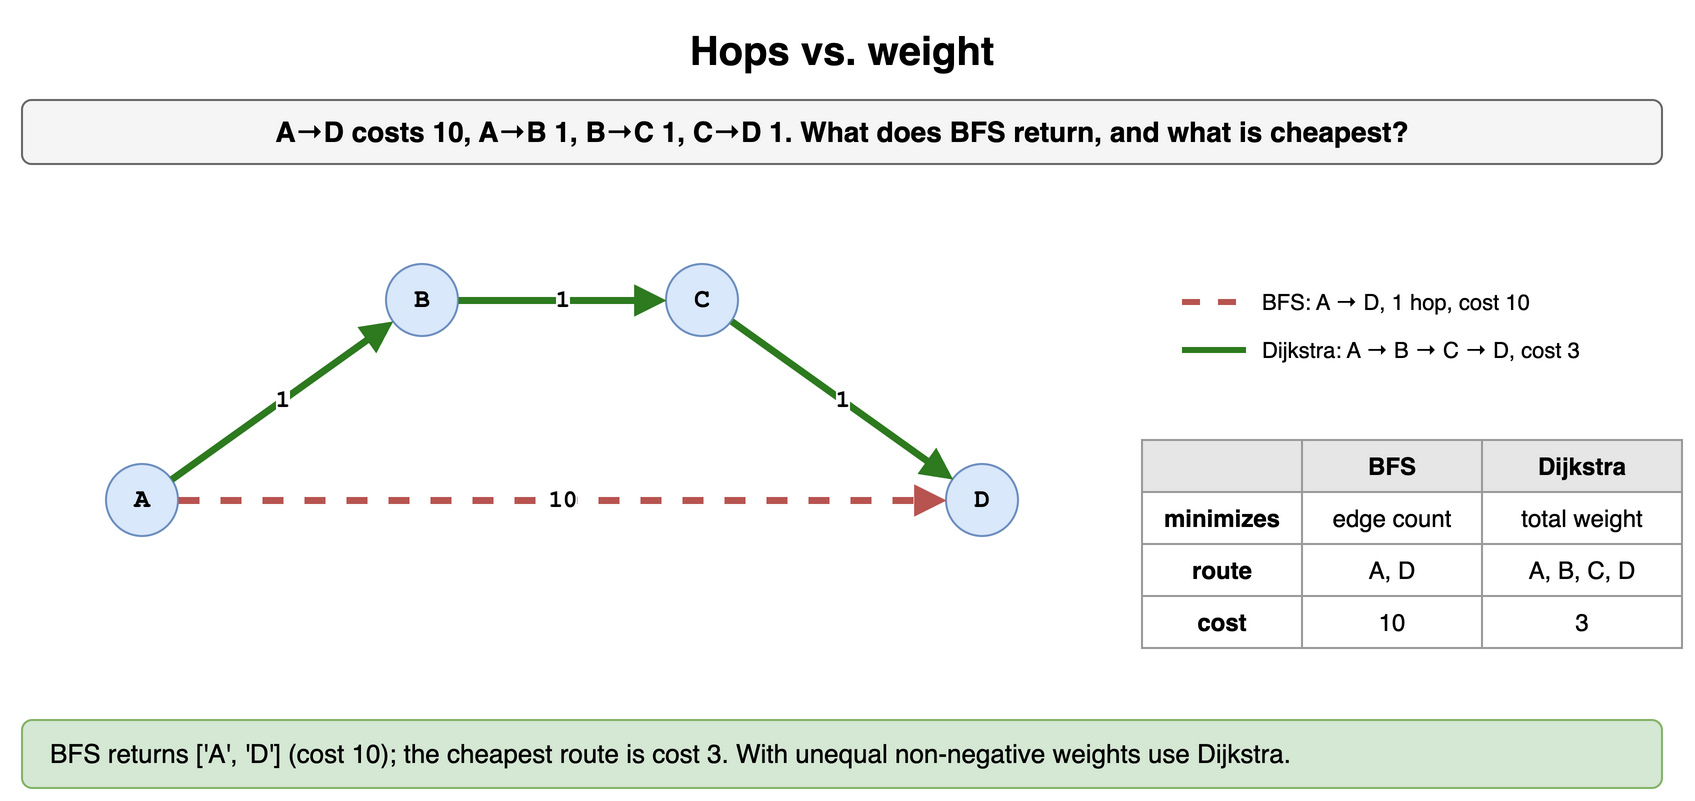

The diagram above was exported from draw.io. Its source (the exported page's mxGraphModel, read from the mxfile embedded in the PNG):
<mxGraphModel dx="900" dy="410" grid="1" gridSize="10" guides="1" tooltips="1" connect="1" arrows="1" fold="1" page="1" pageScale="1" pageWidth="900" pageHeight="410" math="0" shadow="0">
  <root>
    <mxCell id="0" />
    <mxCell id="1" parent="0" />
    <mxCell id="d141" value="Hops vs. weight" style="text;html=1;align=center;verticalAlign=middle;whiteSpace=wrap;fontSize=20;fontStyle=1;" vertex="1" parent="1">
      <mxGeometry x="40" y="10" width="820" height="30" as="geometry" />
    </mxCell>
    <mxCell id="d142" value="A→D costs 10, A→B 1, B→C 1, C→D 1. What does BFS return, and what is cheapest?" style="rounded=1;whiteSpace=wrap;html=1;fillColor=#f5f5f5;strokeColor=#666666;fontStyle=1;fontSize=14;" vertex="1" parent="1">
      <mxGeometry x="40" y="50" width="820" height="32" as="geometry" />
    </mxCell>
    <mxCell id="d143" value="A" style="ellipse;whiteSpace=wrap;html=1;fontStyle=1;fontSize=13;fontFamily=Courier New;fillColor=#dae8fc;strokeColor=#6c8ebf;" vertex="1" parent="1">
      <mxGeometry x="82.0" y="232.0" width="36" height="36" as="geometry" />
    </mxCell>
    <mxCell id="d144" value="B" style="ellipse;whiteSpace=wrap;html=1;fontStyle=1;fontSize=13;fontFamily=Courier New;fillColor=#dae8fc;strokeColor=#6c8ebf;" vertex="1" parent="1">
      <mxGeometry x="222.0" y="132.0" width="36" height="36" as="geometry" />
    </mxCell>
    <mxCell id="d145" value="C" style="ellipse;whiteSpace=wrap;html=1;fontStyle=1;fontSize=13;fontFamily=Courier New;fillColor=#dae8fc;strokeColor=#6c8ebf;" vertex="1" parent="1">
      <mxGeometry x="362.0" y="132.0" width="36" height="36" as="geometry" />
    </mxCell>
    <mxCell id="d146" value="D" style="ellipse;whiteSpace=wrap;html=1;fontStyle=1;fontSize=13;fontFamily=Courier New;fillColor=#dae8fc;strokeColor=#6c8ebf;" vertex="1" parent="1">
      <mxGeometry x="502.0" y="232.0" width="36" height="36" as="geometry" />
    </mxCell>
    <mxCell id="d147" value="10" style="endArrow=block;endSize=7;html=1;strokeWidth=3.5;strokeColor=#b85450;fontSize=12;fontStyle=1;labelBackgroundColor=#ffffff;fontFamily=Courier New;dashed=1;" edge="1" parent="1" source="d143" target="d146">
      <mxGeometry relative="1" as="geometry" />
    </mxCell>
    <mxCell id="d148" value="1" style="endArrow=block;endSize=7;html=1;strokeWidth=3.5;strokeColor=#2d7a1f;fontSize=12;fontStyle=1;labelBackgroundColor=#ffffff;fontFamily=Courier New;" edge="1" parent="1" source="d143" target="d144">
      <mxGeometry relative="1" as="geometry" />
    </mxCell>
    <mxCell id="d149" value="1" style="endArrow=block;endSize=7;html=1;strokeWidth=3.5;strokeColor=#2d7a1f;fontSize=12;fontStyle=1;labelBackgroundColor=#ffffff;fontFamily=Courier New;" edge="1" parent="1" source="d144" target="d145">
      <mxGeometry relative="1" as="geometry" />
    </mxCell>
    <mxCell id="d1410" value="1" style="endArrow=block;endSize=7;html=1;strokeWidth=3.5;strokeColor=#2d7a1f;fontSize=12;fontStyle=1;labelBackgroundColor=#ffffff;fontFamily=Courier New;" edge="1" parent="1" source="d145" target="d146">
      <mxGeometry relative="1" as="geometry" />
    </mxCell>
    <mxCell id="d1411" value="" style="shape=line;strokeColor=#b85450;strokeWidth=3;dashed=1;html=1;" vertex="1" parent="1">
      <mxGeometry x="620" y="142" width="32" height="18" as="geometry" />
    </mxCell>
    <mxCell id="d1412" value="BFS: A → D, 1 hop, cost 10" style="text;html=1;whiteSpace=wrap;fontSize=11;align=left;verticalAlign=middle;" vertex="1" parent="1">
      <mxGeometry x="658" y="140" width="200" height="22" as="geometry" />
    </mxCell>
    <mxCell id="d1413" value="" style="shape=line;strokeColor=#2d7a1f;strokeWidth=3;html=1;" vertex="1" parent="1">
      <mxGeometry x="620" y="166" width="32" height="18" as="geometry" />
    </mxCell>
    <mxCell id="d1414" value="Dijkstra: A → B → C → D, cost 3" style="text;html=1;whiteSpace=wrap;fontSize=11;align=left;verticalAlign=middle;" vertex="1" parent="1">
      <mxGeometry x="658" y="164" width="200" height="22" as="geometry" />
    </mxCell>
    <mxCell id="d1415" value="" style="whiteSpace=wrap;html=1;fillColor=#e6e6e6;strokeColor=#999999;fontStyle=1;fontSize=12;" vertex="1" parent="1">
      <mxGeometry x="600" y="220" width="80" height="26" as="geometry" />
    </mxCell>
    <mxCell id="d1416" value="BFS" style="whiteSpace=wrap;html=1;fillColor=#e6e6e6;strokeColor=#999999;fontStyle=1;fontSize=12;" vertex="1" parent="1">
      <mxGeometry x="680" y="220" width="90" height="26" as="geometry" />
    </mxCell>
    <mxCell id="d1417" value="Dijkstra" style="whiteSpace=wrap;html=1;fillColor=#e6e6e6;strokeColor=#999999;fontStyle=1;fontSize=12;" vertex="1" parent="1">
      <mxGeometry x="770" y="220" width="100" height="26" as="geometry" />
    </mxCell>
    <mxCell id="d1418" value="minimizes" style="whiteSpace=wrap;html=1;strokeColor=#999999;fontSize=12;fillColor=#ffffff;fontStyle=1;" vertex="1" parent="1">
      <mxGeometry x="600" y="246" width="80" height="26" as="geometry" />
    </mxCell>
    <mxCell id="d1419" value="edge count" style="whiteSpace=wrap;html=1;strokeColor=#999999;fontSize=12;fillColor=#ffffff;" vertex="1" parent="1">
      <mxGeometry x="680" y="246" width="90" height="26" as="geometry" />
    </mxCell>
    <mxCell id="d1420" value="total weight" style="whiteSpace=wrap;html=1;strokeColor=#999999;fontSize=12;fillColor=#ffffff;" vertex="1" parent="1">
      <mxGeometry x="770" y="246" width="100" height="26" as="geometry" />
    </mxCell>
    <mxCell id="d1421" value="route" style="whiteSpace=wrap;html=1;strokeColor=#999999;fontSize=12;fillColor=#ffffff;fontStyle=1;" vertex="1" parent="1">
      <mxGeometry x="600" y="272" width="80" height="26" as="geometry" />
    </mxCell>
    <mxCell id="d1422" value="A, D" style="whiteSpace=wrap;html=1;strokeColor=#999999;fontSize=12;fillColor=#ffffff;" vertex="1" parent="1">
      <mxGeometry x="680" y="272" width="90" height="26" as="geometry" />
    </mxCell>
    <mxCell id="d1423" value="A, B, C, D" style="whiteSpace=wrap;html=1;strokeColor=#999999;fontSize=12;fillColor=#ffffff;" vertex="1" parent="1">
      <mxGeometry x="770" y="272" width="100" height="26" as="geometry" />
    </mxCell>
    <mxCell id="d1424" value="cost" style="whiteSpace=wrap;html=1;strokeColor=#999999;fontSize=12;fillColor=#ffffff;fontStyle=1;" vertex="1" parent="1">
      <mxGeometry x="600" y="298" width="80" height="26" as="geometry" />
    </mxCell>
    <mxCell id="d1425" value="10" style="whiteSpace=wrap;html=1;strokeColor=#999999;fontSize=12;fillColor=#ffffff;" vertex="1" parent="1">
      <mxGeometry x="680" y="298" width="90" height="26" as="geometry" />
    </mxCell>
    <mxCell id="d1426" value="3" style="whiteSpace=wrap;html=1;strokeColor=#999999;fontSize=12;fillColor=#ffffff;" vertex="1" parent="1">
      <mxGeometry x="770" y="298" width="100" height="26" as="geometry" />
    </mxCell>
    <mxCell id="d1427" value="BFS returns ['A', 'D'] (cost 10); the cheapest route is cost 3. With unequal non-negative weights use Dijkstra." style="rounded=1;whiteSpace=wrap;html=1;fillColor=#d5e8d4;strokeColor=#82b366;fontSize=13;align=left;spacingLeft=12;" vertex="1" parent="1">
      <mxGeometry x="40" y="360" width="820" height="34" as="geometry" />
    </mxCell>
  </root>
</mxGraphModel>